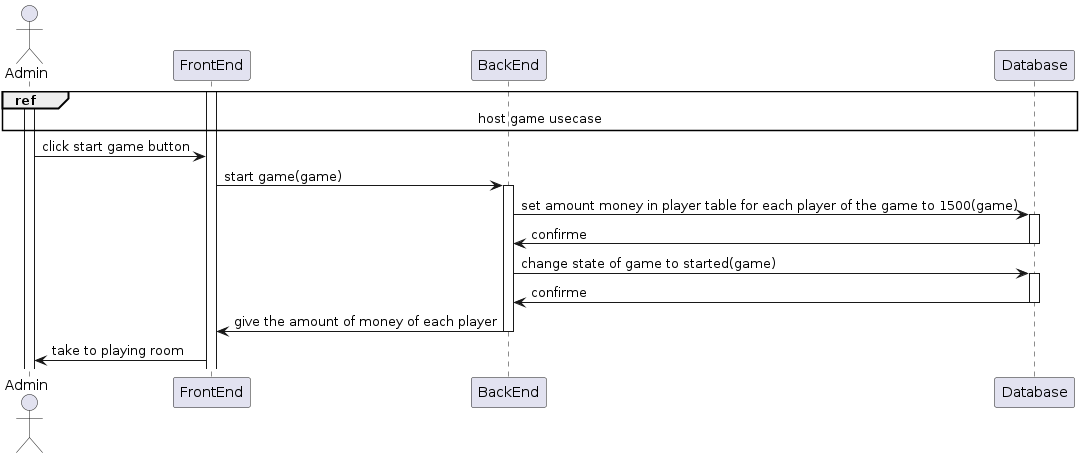

The diagram above was rendered by PlantUML. Its source (embedded in the PNG):
@startuml

actor Admin

Activate Admin
Activate FrontEnd

ref over Admin, FrontEnd, BackEnd, Database : host game usecase

Admin ->  FrontEnd : click start game button

FrontEnd -> BackEnd : start game(game)
Activate BackEnd

BackEnd -> Database : set amount money in player table for each player of the game to 1500(game)
Activate Database

Database -> BackEnd : confirme
deactivate Database

BackEnd -> Database : change state of game to started(game)
Activate Database

Database -> BackEnd : confirme
deactivate Database

BackEnd -> FrontEnd : give the amount of money of each player
deactivate BackEnd

FrontEnd -> Admin : take to playing room

@enduml